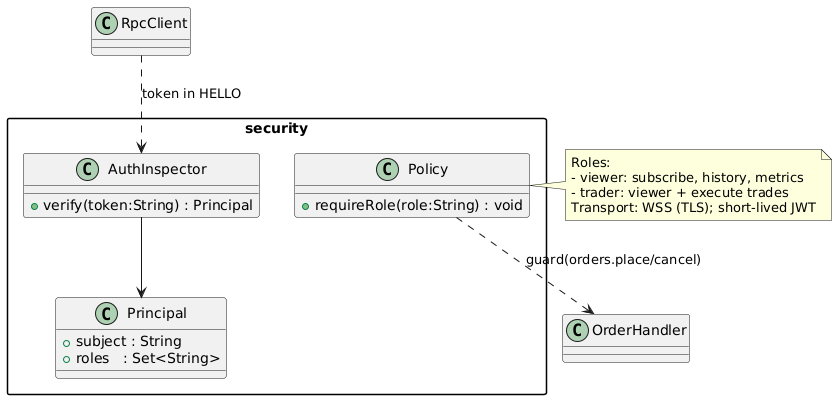

The diagram above was rendered by PlantUML. Its source (embedded in the PNG):
@startuml
skinparam packageStyle rectangle

package "security" {
  class Principal {
    +subject : String
    +roles   : Set<String>
  }
  class AuthInspector {
    +verify(token:String) : Principal
  }
  class Policy {
    +requireRole(role:String) : void
  }
}

class OrderHandler
class RpcClient

AuthInspector --> Principal
Policy ..> OrderHandler : guard(orders.place/cancel)
RpcClient ..> AuthInspector : token in HELLO

note right of Policy
Roles:
- viewer: subscribe, history, metrics
- trader: viewer + execute trades
Transport: WSS (TLS); short-lived JWT
end note
@enduml